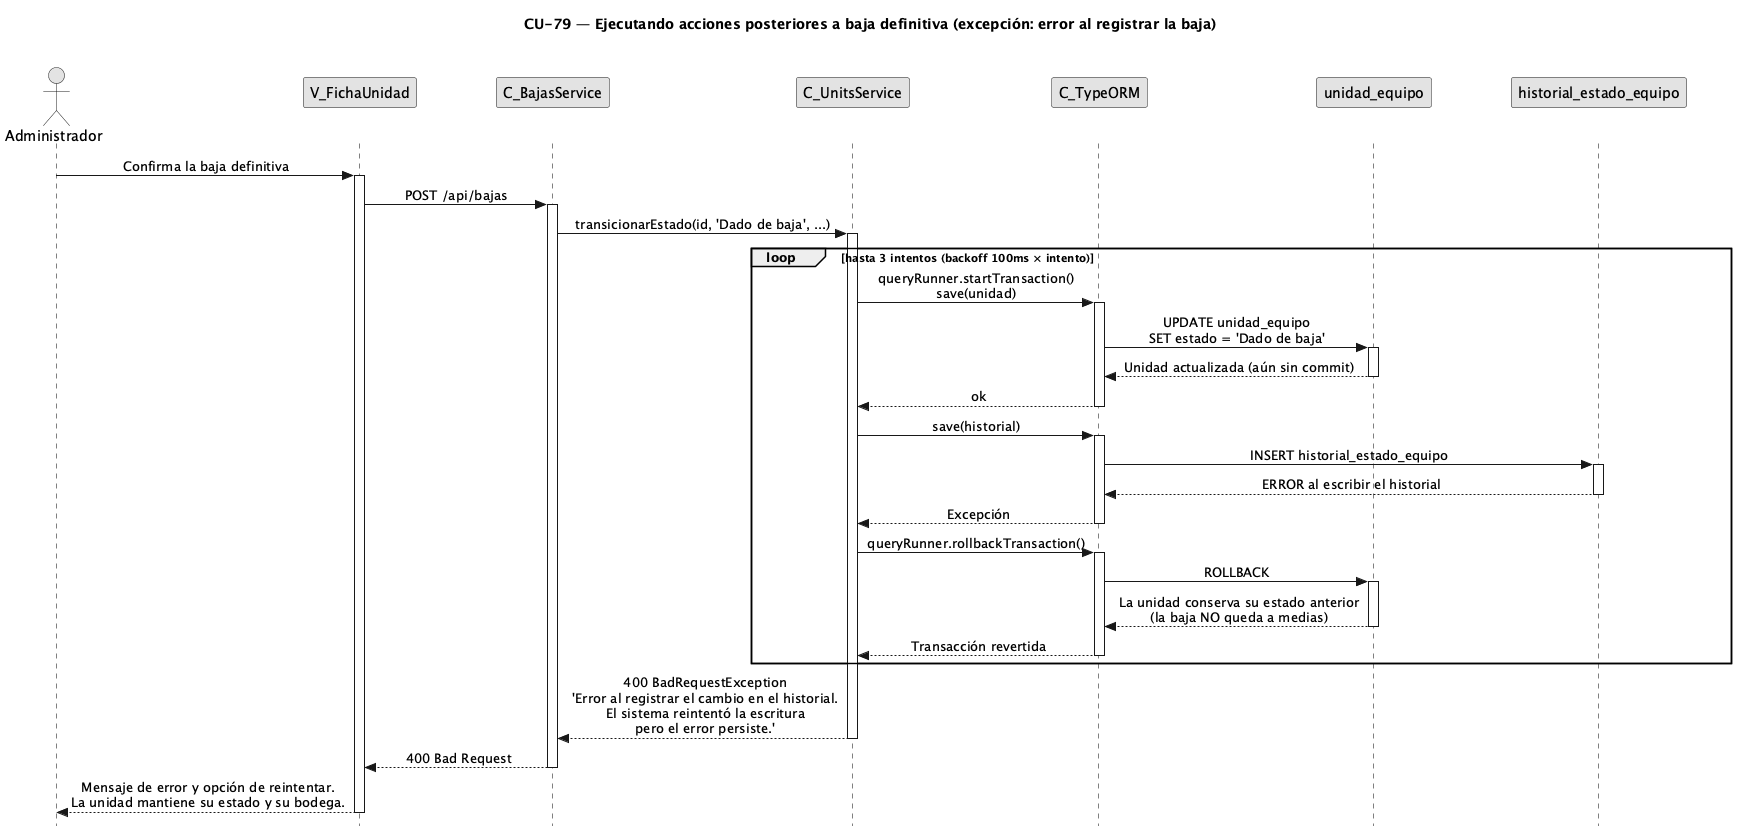

The diagram above was rendered by PlantUML. Its source (embedded in the PNG):
@startuml CU79-exc-error-registro
title CU-79 — Ejecutando acciones posteriores a baja definitiva (excepción: error al registrar la baja)

skinparam style strictuml
skinparam monochrome true
skinparam shadowing false
skinparam sequenceMessageAlign center
<style> sequenceDiagram { participant { Margin 35 } actor { Margin 15 } } </style>
skinparam sequence {
  MessageAlign center
  LifeLineBorderColor black
}
hide footbox

actor "Administrador" as user
participant "V_FichaUnidad" as view
participant "C_BajasService" as bsvc
participant "C_UnitsService" as svc
participant "C_TypeORM" as orm
participant "unidad_equipo" as uent
participant "historial_estado_equipo" as hent

user -> view : Confirma la baja definitiva
activate view
view -> bsvc : POST /api/bajas
activate bsvc
bsvc -> svc : transicionarEstado(id, 'Dado de baja', ...)
activate svc

loop hasta 3 intentos (backoff 100ms × intento)
    svc -> orm : queryRunner.startTransaction()\nsave(unidad)
    activate orm
    orm -> uent : UPDATE unidad_equipo\nSET estado = 'Dado de baja'
    activate uent
    uent --> orm : Unidad actualizada (aún sin commit)
    deactivate uent
    orm --> svc : ok
    deactivate orm

    svc -> orm : save(historial)
    activate orm
    orm -> hent : INSERT historial_estado_equipo
    activate hent
    hent --> orm : ERROR al escribir el historial
    deactivate hent
    orm --> svc : Excepción
    deactivate orm

    svc -> orm : queryRunner.rollbackTransaction()
    activate orm
    orm -> uent : ROLLBACK
    activate uent
    uent --> orm : La unidad conserva su estado anterior\n(la baja NO queda a medias)
    deactivate uent
    orm --> svc : Transacción revertida
    deactivate orm
end

svc --> bsvc : 400 BadRequestException\n'Error al registrar el cambio en el historial.\nEl sistema reintentó la escritura\npero el error persiste.'
deactivate svc

bsvc --> view : 400 Bad Request
deactivate bsvc

view --> user : Mensaje de error y opción de reintentar.\nLa unidad mantiene su estado y su bodega.
deactivate view

@enduml